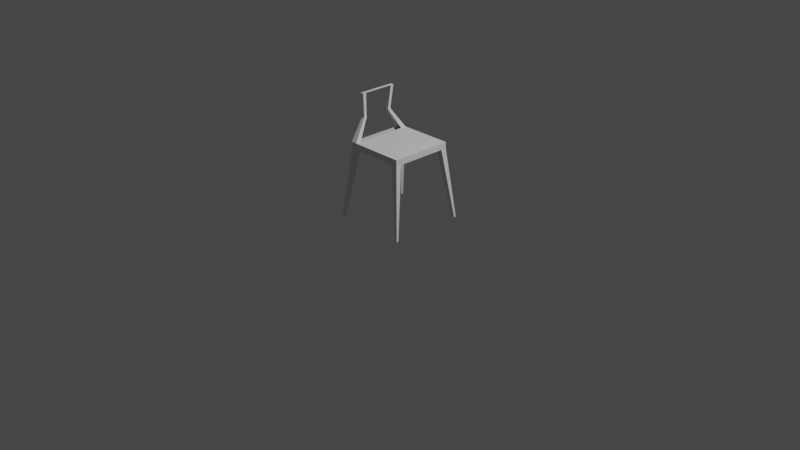 # Source: StudyChair_01.blend  (saved by Blender 2.80.75; exported with 4.5.12 LTS)
import bpy
from mathutils import Matrix  # noqa: F401  (used for matrix-valued properties, if any)

bpy.ops.wm.read_factory_settings(use_empty=True)
scene = bpy.context.scene
scene.name = 'Scene'

# ---- collections
col_collection = bpy.data.collections.new('Collection'); scene.collection.children.link(col_collection)

# ---- world
world_world = bpy.data.worlds.new('World'); scene.world = world_world
world_world.use_nodes = True; world_world.node_tree.nodes.clear()
_N = world_world.node_tree.nodes; _L = world_world.node_tree.links
n0 = _N.new('ShaderNodeOutputWorld'); n0.name = 'World Output'; n0.location = (300, 300)
n1 = _N.new('ShaderNodeBackground'); n1.name = 'Background'; n1.location = (10, 300)
n1.inputs[0].default_value = (0.05088, 0.05088, 0.05088, 1.0)
_L.new(n1.outputs[0], n0.inputs[0])
n0.is_active_output = True
world_world.color = (0.05088, 0.05088, 0.05088)
world_world.use_sun_shadow = False
world_world.sun_shadow_jitter_overblur = 0.0

# ---- cameras
cam_camera = bpy.data.cameras.new('Camera')
cam_camera.clip_end = 100.0
cam_camera.ortho_scale = 7.314

# ---- lights
light_light = bpy.data.lights.new('Light', 'POINT')
light_light.transmission_factor = 0.0
light_light.energy = 1000.0
light_light.shadow_soft_size = 0.1
light_light.shadow_maximum_resolution = 0.006
light_light.use_absolute_resolution = True

# ---- meshes
me_cube_001 = bpy.data.meshes.new('Cube.001')
me_cube_001.from_pydata([(-1.0, -1.0, -1.0), (-1.0, -1.0, 1.0), (-1.0, 1.0, -1.0), (-1.0, 1.0, 1.0), (1.0, -1.0, -1.0), (1.0, -1.0, 1.0), (1.0, 1.0, -1.0), (1.0, 1.0, 1.0), (-1.0, -0.8199, -1.0), (-1.0, -0.8199, 1.0), (1.0, -0.8199, -1.0), (1.0, -0.8199, 1.0), (-1.0, 0.8203, 1.0), (1.0, 0.8203, -1.0), (-1.0, 0.8203, -1.0), (1.0, 0.8203, 1.0), (0.7807, 1.0, -1.0), (0.7807, 1.0, 1.0), (0.7807, -1.0, -1.0), (0.7807, -1.0, 1.0), (0.7807, -0.8199, 1.0), (0.7807, -0.8199, -1.0), (0.7807, 0.8203, -1.0), (0.7807, 0.8203, 1.0), (-0.804, 1.0, -1.0), (-0.804, -1.0, 1.0), (-0.804, -0.8199, -1.0), (-0.804, 0.8203, -1.0), (-0.804, 1.0, 1.0), (-0.804, -1.0, -1.0), (-0.804, -0.8199, 1.0), (-0.804, 0.8203, 1.0), (1.17, -1.218, -23.53), (1.25, -1.218, -23.53), (1.25, -1.152, -23.53), (1.17, -1.152, -23.53), (1.254, 1.174, -23.41), (1.254, 1.246, -23.41), (1.166, 1.246, -23.41), (1.166, 1.174, -23.41), (-1.276, -1.148, -23.57), (-1.276, -1.232, -23.57), (-1.184, -1.148, -23.57), (-1.184, -1.232, -23.57), (-1.181, 1.245, -23.49), (-1.272, 1.245, -23.49), (-1.272, 1.162, -23.49), (-1.181, 1.162, -23.49), (-1.0, 0.8203, 1.0), (-1.0, 1.0, 1.0), (-0.804, -1.0, 1.0), (-1.0, -1.0, 1.0), (-1.0, -0.8199, 1.0), (-0.804, 1.0, 1.0), (-0.804, -0.8199, 1.0), (-0.804, 0.8203, 1.0), (-1.276, -1.148, -23.57), (-1.276, -1.232, -23.57), (-1.184, -1.148, -23.57), (-1.184, -1.232, -23.57), (-1.03, 0.4919, 15.19), (-1.03, 0.5997, 15.19), (-0.912, -0.5996, 15.19), (-1.03, -0.5996, 15.19), (-1.03, -0.4916, 15.19), (-0.912, 0.5997, 15.19), (-0.912, -0.4916, 15.19), (-0.912, 0.4919, 15.19), (-1.074, 0.4332, 8.094), (-1.074, -0.4329, 8.094), (-0.9706, -0.528, 8.094), (-1.074, -0.528, 8.094), (-0.9706, 0.4332, 8.094), (-0.9706, -0.4329, 8.094), (-1.074, 0.5281, 8.094), (-0.9706, 0.5281, 8.094), (-1.071, -0.4372, 8.606), (-0.9663, -0.5332, 8.606), (-0.9663, 0.4375, 8.606), (-1.071, 0.5333, 8.606), (-1.071, 0.4375, 8.606), (-1.071, -0.5332, 8.606), (-0.9663, -0.4372, 8.606), (-0.9663, 0.5333, 8.606), (-1.063, 0.4437, 7.385), (-1.063, -0.5409, 7.385), (-0.9573, -0.4435, 7.385), (-0.9573, 0.5409, 7.385), (-1.063, -0.4435, 7.385), (-0.9573, -0.5409, 7.385), (-0.9573, 0.4437, 7.385), (-1.063, 0.5409, 7.385)], [], [(14, 12, 3, 2), (16, 17, 7, 6), (10, 11, 5, 4), (29, 25, 1, 0), (10, 4, 33, 34), (12, 9, 52, 48), (9, 1, 51, 52), (22, 13, 10, 21), (13, 15, 11, 10), (0, 1, 9, 8), (6, 7, 15, 13), (6, 13, 36, 37), (30, 31, 55, 54), (8, 9, 12, 14), (7, 17, 23, 15), (24, 16, 22, 27), (27, 22, 21, 26), (15, 23, 20, 11), (11, 20, 19, 5), (26, 21, 18, 29), (4, 5, 19, 18), (24, 28, 17, 16), (2, 3, 28, 24), (29, 0, 41, 43), (14, 27, 26, 8), (27, 14, 46, 47), (17, 28, 31, 23), (23, 31, 30, 20), (20, 30, 25, 19), (18, 19, 25, 29), (35, 34, 33, 32), (4, 18, 32, 33), (18, 21, 35, 32), (21, 10, 34, 35), (38, 37, 36, 39), (13, 22, 39, 36), (16, 6, 37, 38), (22, 16, 38, 39), (40, 42, 58, 56), (8, 26, 42, 40), (0, 8, 40, 41), (26, 29, 43, 42), (45, 44, 47, 46), (2, 24, 44, 45), (14, 2, 45, 46), (24, 27, 47, 44), (81, 77, 62, 63), (56, 58, 59, 57), (43, 41, 57, 59), (25, 30, 54, 50), (28, 3, 49, 53), (42, 43, 59, 58), (1, 25, 50, 51), (41, 40, 56, 57), (31, 28, 53, 55), (3, 12, 48, 49), (66, 64, 63, 62), (67, 60, 64, 66), (65, 61, 60, 67), (83, 79, 61, 65), (76, 81, 63, 64), (79, 80, 60, 61), (77, 82, 66, 62), (78, 83, 65, 67), (90, 87, 75, 72), (89, 86, 73, 70), (91, 84, 68, 74), (88, 85, 71, 69), (87, 91, 74, 75), (85, 89, 70, 71), (72, 75, 83, 78), (70, 73, 82, 77), (74, 68, 80, 79), (69, 71, 81, 76), (75, 74, 79, 83), (71, 70, 77, 81), (51, 50, 89, 85), (53, 49, 91, 87), (52, 51, 85, 88), (49, 48, 84, 91), (50, 54, 86, 89), (55, 53, 87, 90)])
_uv = me_cube_001.uv_layers.new(name='UVMap')
_uv.uv.foreach_set('vector', [0.375, 0.2274, 0.625, 0.2274, 0.625, 0.25, 0.375, 0.25, 0.375, 0.4726, 0.625, 0.4726, 0.625, 0.5, 0.375, 0.5, 0.375, 0.7289, 0.625, 0.7289, 0.625, 0.75, 0.375, 0.75, 0.375, 0.9755, 0.625, 0.9755, 0.625, 1.0, 0.375, 1.0, 0.375, 0.7289, 0.375, 0.75, 0.375, 0.75, 0.375, 0.7289, 0.625, 0.2274, 0.625, 0.02107, 0.625, 0.02107, 0.625, 0.2274, 0.625, 0.02107, 0.625, 0.0, 0.625, 0.0, 0.625, 0.02107, 0.3476, 0.5226, 0.375, 0.5226, 0.375, 0.7289, 0.3476, 0.7289, 0.375, 0.5226, 0.625, 0.5226, 0.625, 0.7289, 0.375, 0.7289, 0.375, 0.0, 0.625, 0.0, 0.625, 0.02107, 0.375, 0.02107, 0.375, 0.5, 0.625, 0.5, 0.625, 0.5226, 0.375, 0.5226, 0.375, 0.5, 0.375, 0.5226, 0.375, 0.5226, 0.375, 0.5, 0.8505, 0.7289, 0.8505, 0.5226, 0.8505, 0.5226, 0.8505, 0.7289, 0.375, 0.02107, 0.625, 0.02107, 0.625, 0.2274, 0.375, 0.2274, 0.625, 0.5, 0.6524, 0.5, 0.6524, 0.5226, 0.625, 0.5226, 0.1495, 0.5, 0.3476, 0.5, 0.3476, 0.5226, 0.1495, 0.5226, 0.1495, 0.5226, 0.3476, 0.5226, 0.3476, 0.7289, 0.1495, 0.7289, 0.625, 0.5226, 0.6524, 0.5226, 0.6524, 0.7289, 0.625, 0.7289, 0.625, 0.7289, 0.6524, 0.7289, 0.6524, 0.75, 0.625, 0.75, 0.1495, 0.7289, 0.3476, 0.7289, 0.3476, 0.75, 0.1495, 0.75, 0.375, 0.75, 0.625, 0.75, 0.625, 0.7774, 0.375, 0.7774, 0.375, 0.2745, 0.625, 0.2745, 0.625, 0.4726, 0.375, 0.4726, 0.375, 0.25, 0.625, 0.25, 0.625, 0.2745, 0.375, 0.2745, 0.375, 0.9755, 0.375, 1.0, 0.375, 1.0, 0.375, 0.9755, 0.125, 0.5226, 0.1495, 0.5226, 0.1495, 0.7289, 0.125, 0.7289, 0.1495, 0.5226, 0.125, 0.5226, 0.125, 0.5226, 0.1495, 0.5226, 0.6524, 0.5, 0.8505, 0.5, 0.8505, 0.5226, 0.6524, 0.5226, 0.6524, 0.5226, 0.8505, 0.5226, 0.8505, 0.7289, 0.6524, 0.7289, 0.6524, 0.7289, 0.8505, 0.7289, 0.8505, 0.75, 0.6524, 0.75, 0.375, 0.7774, 0.625, 0.7774, 0.625, 0.9755, 0.375, 0.9755, 0.3476, 0.7289, 0.375, 0.7289, 0.375, 0.75, 0.3476, 0.75, 0.375, 0.75, 0.375, 0.7774, 0.375, 0.7774, 0.375, 0.75, 0.3476, 0.75, 0.3476, 0.7289, 0.3476, 0.7289, 0.3476, 0.75, 0.3476, 0.7289, 0.375, 0.7289, 0.375, 0.7289, 0.3476, 0.7289, 0.3476, 0.5, 0.375, 0.5, 0.375, 0.5226, 0.3476, 0.5226, 0.375, 0.5226, 0.3476, 0.5226, 0.3476, 0.5226, 0.375, 0.5226, 0.375, 0.4726, 0.375, 0.5, 0.375, 0.5, 0.375, 0.4726, 0.3476, 0.5226, 0.3476, 0.5, 0.3476, 0.5, 0.3476, 0.5226, 0.125, 0.7289, 0.1495, 0.7289, 0.1495, 0.7289, 0.125, 0.7289, 0.125, 0.7289, 0.1495, 0.7289, 0.1495, 0.7289, 0.125, 0.7289, 0.375, 0.0, 0.375, 0.02107, 0.375, 0.02107, 0.375, 0.0, 0.1495, 0.7289, 0.1495, 0.75, 0.1495, 0.75, 0.1495, 0.7289, 0.125, 0.5, 0.1495, 0.5, 0.1495, 0.5226, 0.125, 0.5226, 0.375, 0.25, 0.375, 0.2745, 0.375, 0.2745, 0.375, 0.25, 0.375, 0.2274, 0.375, 0.25, 0.375, 0.25, 0.375, 0.2274, 0.1495, 0.5, 0.1495, 0.5226, 0.1495, 0.5226, 0.1495, 0.5, 0.625, 1.0, 0.625, 0.9755, 0.625, 0.9755, 0.625, 1.0, 0.125, 0.7289, 0.1495, 0.7289, 0.1495, 0.75, 0.125, 0.75, 0.375, 0.9755, 0.375, 1.0, 0.375, 1.0, 0.375, 0.9755, 0.8505, 0.75, 0.8505, 0.7289, 0.8505, 0.7289, 0.8505, 0.75, 0.625, 0.2745, 0.625, 0.25, 0.625, 0.25, 0.625, 0.2745, 0.1495, 0.7289, 0.1495, 0.75, 0.1495, 0.75, 0.1495, 0.7289, 0.625, 1.0, 0.625, 0.9755, 0.625, 0.9755, 0.625, 1.0, 0.375, 0.0, 0.375, 0.02107, 0.375, 0.02107, 0.375, 0.0, 0.8505, 0.5226, 0.8505, 0.5, 0.8505, 0.5, 0.8505, 0.5226, 0.625, 0.25, 0.625, 0.2274, 0.625, 0.2274, 0.625, 0.25, 0.8505, 0.7289, 0.875, 0.7289, 0.875, 0.75, 0.8505, 0.75, 0.8505, 0.5226, 0.875, 0.5226, 0.875, 0.7289, 0.8505, 0.7289, 0.8505, 0.5, 0.875, 0.5, 0.875, 0.5226, 0.8505, 0.5226, 0.625, 0.2745, 0.625, 0.25, 0.625, 0.25, 0.625, 0.2745, 0.625, 0.02107, 0.625, 0.0, 0.625, 0.0, 0.625, 0.02107, 0.625, 0.25, 0.625, 0.2274, 0.625, 0.2274, 0.625, 0.25, 0.8505, 0.75, 0.8505, 0.7289, 0.8505, 0.7289, 0.8505, 0.75, 0.8505, 0.5226, 0.8505, 0.5, 0.8505, 0.5, 0.8505, 0.5226, 0.8505, 0.5226, 0.8505, 0.5, 0.8505, 0.5, 0.8505, 0.5226, 0.8505, 0.75, 0.8505, 0.7289, 0.8505, 0.7289, 0.8505, 0.75, 0.625, 0.25, 0.625, 0.2274, 0.625, 0.2274, 0.625, 0.25, 0.625, 0.02107, 0.625, 0.0, 0.625, 0.0, 0.625, 0.02107, 0.625, 0.2745, 0.625, 0.25, 0.625, 0.25, 0.625, 0.2745, 0.625, 1.0, 0.625, 0.9755, 0.625, 0.9755, 0.625, 1.0, 0.8505, 0.5226, 0.8505, 0.5, 0.8505, 0.5, 0.8505, 0.5226, 0.8505, 0.75, 0.8505, 0.7289, 0.8505, 0.7289, 0.8505, 0.75, 0.625, 0.25, 0.625, 0.2274, 0.625, 0.2274, 0.625, 0.25, 0.625, 0.02107, 0.625, 0.0, 0.625, 0.0, 0.625, 0.02107, 0.625, 0.2745, 0.625, 0.25, 0.625, 0.25, 0.625, 0.2745, 0.625, 1.0, 0.625, 0.9755, 0.625, 0.9755, 0.625, 1.0, 0.625, 1.0, 0.625, 0.9755, 0.625, 0.9755, 0.625, 1.0, 0.625, 0.2745, 0.625, 0.25, 0.625, 0.25, 0.625, 0.2745, 0.625, 0.02107, 0.625, 0.0, 0.625, 0.0, 0.625, 0.02107, 0.625, 0.25, 0.625, 0.2274, 0.625, 0.2274, 0.625, 0.25, 0.8505, 0.75, 0.8505, 0.7289, 0.8505, 0.7289, 0.8505, 0.75, 0.8505, 0.5226, 0.8505, 0.5, 0.8505, 0.5, 0.8505, 0.5226])
me_cube_001.use_remesh_preserve_volume = False
me_cube_001.use_remesh_preserve_attributes = False
me_cube_001.use_mirror_vertex_groups = False
me_cube_001.update()

# ---- objects
ob_light = bpy.data.objects.new('Light', light_light)
ob_camera = bpy.data.objects.new('Camera', cam_camera)
ob_empty = bpy.data.objects.new('Empty', None)
ob_empty_001 = bpy.data.objects.new('Empty.001', None)
ob_cube = bpy.data.objects.new('Cube', me_cube_001)

# ---- transforms, parenting, visibility, modifiers, constraints
ob_light.location = (4.076, 1.005, 5.904)
ob_light.rotation_euler = (0.6503, 0.05522, 1.866)
ob_light.lock_rotations_4d = False
ob_light.empty_display_type = 'ARROWS'
ob_light.color = (0.0, 0.0, 0.0, 0.0)
ob_light.lineart.crease_threshold = 0.0
ob_camera.location = (7.359, -6.926, 4.958)
ob_camera.rotation_euler = (1.109, 0.0, 0.8149)
ob_camera.lock_rotations_4d = False
ob_camera.empty_display_type = 'ARROWS'
ob_camera.color = (0.0, 0.0, 0.0, 0.0)
ob_camera.display_type = 'WIRE'
ob_camera.lineart.crease_threshold = 0.0
ob_empty.location = (0.0, 1.614, 2.074)
ob_empty.rotation_euler = (1.571, -0.0, 1.571)
ob_empty.empty_display_type = 'IMAGE'
ob_empty.empty_display_size = 5.0
ob_empty.lineart.crease_threshold = 0.0
ob_empty_001.location = (0.5301, 1.614, 2.074)
ob_empty_001.rotation_euler = (1.571, -0.0, 0.0)
ob_empty_001.empty_display_type = 'IMAGE'
ob_empty_001.empty_display_size = 5.0
ob_empty_001.lineart.crease_threshold = 0.0
ob_cube.location = (-0.02332, 0.01802, 0.7928)
ob_cube.scale = (0.3196, 0.3327, 0.03331)
ob_cube.lineart.crease_threshold = 0.0

# ---- collection membership
col_collection.objects.link(ob_light)
col_collection.objects.link(ob_camera)
col_collection.objects.link(ob_empty)
col_collection.objects.link(ob_empty_001)
col_collection.objects.link(ob_cube)

# ---- scene / render settings (as saved in the file)
scene.camera = ob_camera
scene.frame_start = 1; scene.frame_end = 250; scene.frame_set(1)
scene.render.engine = 'BLENDER_EEVEE_NEXT'
scene.cycles.use_denoising = False
scene.cycles.samples = 128
scene.cycles.sampling_pattern = 'TABULATED_SOBOL'
scene.cycles.use_adaptive_sampling = False
scene.cycles.use_light_tree = False
scene.view_settings.view_transform = 'Filmic'
bpy.context.view_layer.update()
